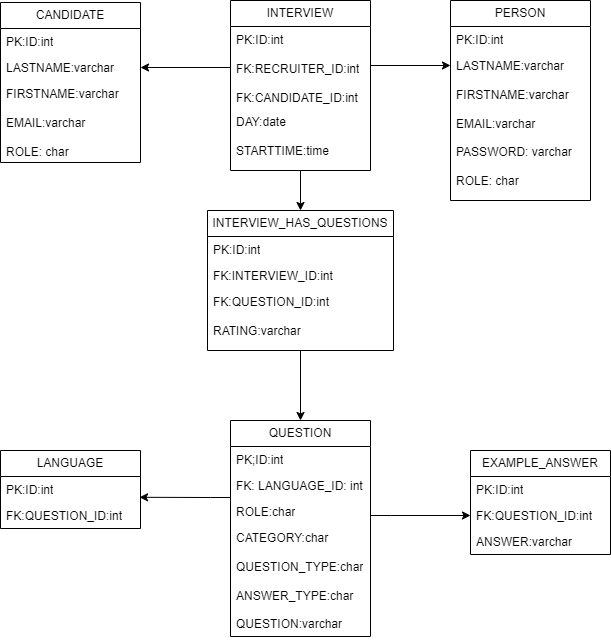

The diagram above was exported from draw.io. Its source (the exported page's mxGraphModel, read from the mxfile embedded in the PNG):
<mxGraphModel dx="2389" dy="854" grid="1" gridSize="10" guides="1" tooltips="1" connect="1" arrows="1" fold="1" page="1" pageScale="1" pageWidth="827" pageHeight="1169" math="0" shadow="0">
  <root>
    <mxCell id="0" />
    <mxCell id="1" parent="0" />
    <mxCell id="ttoPCvRHEmEtZfbaZg78-1" style="edgeStyle=orthogonalEdgeStyle;rounded=0;orthogonalLoop=1;jettySize=auto;html=1;entryX=0.5;entryY=0;entryDx=0;entryDy=0;" parent="1" source="ttoPCvRHEmEtZfbaZg78-2" target="ttoPCvRHEmEtZfbaZg78-10" edge="1">
      <mxGeometry relative="1" as="geometry" />
    </mxCell>
    <mxCell id="ttoPCvRHEmEtZfbaZg78-2" value="INTERVIEW" style="swimlane;fontStyle=0;childLayout=stackLayout;horizontal=1;startSize=26;fillColor=none;horizontalStack=0;resizeParent=1;resizeParentMax=0;resizeLast=0;collapsible=1;marginBottom=0;whiteSpace=wrap;html=1;" parent="1" vertex="1">
      <mxGeometry x="-480" y="170" width="140" height="170" as="geometry" />
    </mxCell>
    <mxCell id="ttoPCvRHEmEtZfbaZg78-3" value="PK:ID:int&lt;br&gt;&lt;br&gt;FK:RECRUITER_ID:int&lt;br&gt;&lt;br&gt;FK:CANDIDATE_ID:int" style="text;strokeColor=none;fillColor=none;align=left;verticalAlign=top;spacingLeft=4;spacingRight=4;overflow=hidden;rotatable=0;points=[[0,0.5],[1,0.5]];portConstraint=eastwest;whiteSpace=wrap;html=1;" parent="ttoPCvRHEmEtZfbaZg78-2" vertex="1">
      <mxGeometry y="26" width="140" height="82" as="geometry" />
    </mxCell>
    <mxCell id="ttoPCvRHEmEtZfbaZg78-4" value="DAY:date&lt;br&gt;&lt;br&gt;STARTTIME:time&lt;br&gt;&lt;br&gt;" style="text;strokeColor=none;fillColor=none;align=left;verticalAlign=top;spacingLeft=4;spacingRight=4;overflow=hidden;rotatable=0;points=[[0,0.5],[1,0.5]];portConstraint=eastwest;whiteSpace=wrap;html=1;" parent="ttoPCvRHEmEtZfbaZg78-2" vertex="1">
      <mxGeometry y="108" width="140" height="62" as="geometry" />
    </mxCell>
    <mxCell id="ttoPCvRHEmEtZfbaZg78-5" value="PERSON" style="swimlane;fontStyle=0;childLayout=stackLayout;horizontal=1;startSize=26;fillColor=none;horizontalStack=0;resizeParent=1;resizeParentMax=0;resizeLast=0;collapsible=1;marginBottom=0;whiteSpace=wrap;html=1;" parent="1" vertex="1">
      <mxGeometry x="-260" y="170" width="140" height="200" as="geometry" />
    </mxCell>
    <mxCell id="ttoPCvRHEmEtZfbaZg78-6" value="PK:ID:int" style="text;strokeColor=none;fillColor=none;align=left;verticalAlign=top;spacingLeft=4;spacingRight=4;overflow=hidden;rotatable=0;points=[[0,0.5],[1,0.5]];portConstraint=eastwest;whiteSpace=wrap;html=1;" parent="ttoPCvRHEmEtZfbaZg78-5" vertex="1">
      <mxGeometry y="26" width="140" height="26" as="geometry" />
    </mxCell>
    <mxCell id="ttoPCvRHEmEtZfbaZg78-7" value="LASTNAME:varchar&lt;br&gt;&lt;br&gt;FIRSTNAME:varchar&lt;br&gt;&lt;br&gt;EMAIL:varchar&lt;br&gt;&lt;br&gt;PASSWORD: varchar&lt;br&gt;&lt;br&gt;ROLE: char" style="text;strokeColor=none;fillColor=none;align=left;verticalAlign=top;spacingLeft=4;spacingRight=4;overflow=hidden;rotatable=0;points=[[0,0.5],[1,0.5]];portConstraint=eastwest;whiteSpace=wrap;html=1;" parent="ttoPCvRHEmEtZfbaZg78-5" vertex="1">
      <mxGeometry y="52" width="140" height="148" as="geometry" />
    </mxCell>
    <mxCell id="ttoPCvRHEmEtZfbaZg78-8" style="edgeStyle=orthogonalEdgeStyle;rounded=0;orthogonalLoop=1;jettySize=auto;html=1;exitX=1;exitY=0.5;exitDx=0;exitDy=0;entryX=0;entryY=0.5;entryDx=0;entryDy=0;" parent="1" edge="1">
      <mxGeometry relative="1" as="geometry">
        <mxPoint x="-340" y="235" as="sourcePoint" />
        <mxPoint x="-260" y="235" as="targetPoint" />
      </mxGeometry>
    </mxCell>
    <mxCell id="ttoPCvRHEmEtZfbaZg78-9" style="edgeStyle=orthogonalEdgeStyle;rounded=0;orthogonalLoop=1;jettySize=auto;html=1;entryX=0.5;entryY=0;entryDx=0;entryDy=0;" parent="1" source="ttoPCvRHEmEtZfbaZg78-10" target="ttoPCvRHEmEtZfbaZg78-15" edge="1">
      <mxGeometry relative="1" as="geometry" />
    </mxCell>
    <mxCell id="ttoPCvRHEmEtZfbaZg78-10" value="INTERVIEW_HAS_QUESTIONS" style="swimlane;fontStyle=0;childLayout=stackLayout;horizontal=1;startSize=26;fillColor=none;horizontalStack=0;resizeParent=1;resizeParentMax=0;resizeLast=0;collapsible=1;marginBottom=0;whiteSpace=wrap;html=1;" parent="1" vertex="1">
      <mxGeometry x="-503" y="380" width="186" height="140" as="geometry" />
    </mxCell>
    <mxCell id="ttoPCvRHEmEtZfbaZg78-11" value="PK:ID:int" style="text;strokeColor=none;fillColor=none;align=left;verticalAlign=top;spacingLeft=4;spacingRight=4;overflow=hidden;rotatable=0;points=[[0,0.5],[1,0.5]];portConstraint=eastwest;whiteSpace=wrap;html=1;" parent="ttoPCvRHEmEtZfbaZg78-10" vertex="1">
      <mxGeometry y="26" width="186" height="26" as="geometry" />
    </mxCell>
    <mxCell id="ttoPCvRHEmEtZfbaZg78-12" value="FK:INTERVIEW_ID:int" style="text;strokeColor=none;fillColor=none;align=left;verticalAlign=top;spacingLeft=4;spacingRight=4;overflow=hidden;rotatable=0;points=[[0,0.5],[1,0.5]];portConstraint=eastwest;whiteSpace=wrap;html=1;" parent="ttoPCvRHEmEtZfbaZg78-10" vertex="1">
      <mxGeometry y="52" width="186" height="26" as="geometry" />
    </mxCell>
    <mxCell id="ttoPCvRHEmEtZfbaZg78-13" value="FK:QUESTION_ID:int&lt;br&gt;&lt;br&gt;RATING:varchar" style="text;strokeColor=none;fillColor=none;align=left;verticalAlign=top;spacingLeft=4;spacingRight=4;overflow=hidden;rotatable=0;points=[[0,0.5],[1,0.5]];portConstraint=eastwest;whiteSpace=wrap;html=1;" parent="ttoPCvRHEmEtZfbaZg78-10" vertex="1">
      <mxGeometry y="78" width="186" height="62" as="geometry" />
    </mxCell>
    <mxCell id="ttoPCvRHEmEtZfbaZg78-14" style="edgeStyle=orthogonalEdgeStyle;rounded=0;orthogonalLoop=1;jettySize=auto;html=1;entryX=0;entryY=0.5;entryDx=0;entryDy=0;" parent="1" source="ttoPCvRHEmEtZfbaZg78-15" target="ttoPCvRHEmEtZfbaZg78-21" edge="1">
      <mxGeometry relative="1" as="geometry">
        <Array as="points">
          <mxPoint x="-320" y="685" />
          <mxPoint x="-320" y="685" />
        </Array>
      </mxGeometry>
    </mxCell>
    <mxCell id="ttoPCvRHEmEtZfbaZg78-15" value="QUESTION" style="swimlane;fontStyle=0;childLayout=stackLayout;horizontal=1;startSize=26;fillColor=none;horizontalStack=0;resizeParent=1;resizeParentMax=0;resizeLast=0;collapsible=1;marginBottom=0;whiteSpace=wrap;html=1;" parent="1" vertex="1">
      <mxGeometry x="-480" y="590" width="140" height="216" as="geometry" />
    </mxCell>
    <mxCell id="ttoPCvRHEmEtZfbaZg78-16" value="PK;ID:int" style="text;strokeColor=none;fillColor=none;align=left;verticalAlign=top;spacingLeft=4;spacingRight=4;overflow=hidden;rotatable=0;points=[[0,0.5],[1,0.5]];portConstraint=eastwest;whiteSpace=wrap;html=1;" parent="ttoPCvRHEmEtZfbaZg78-15" vertex="1">
      <mxGeometry y="26" width="140" height="26" as="geometry" />
    </mxCell>
    <mxCell id="P5EIKTahbJkv4xKmi_C2-5" value="FK: LANGUAGE_ID: int" style="text;strokeColor=none;fillColor=none;align=left;verticalAlign=top;spacingLeft=4;spacingRight=4;overflow=hidden;rotatable=0;points=[[0,0.5],[1,0.5]];portConstraint=eastwest;whiteSpace=wrap;html=1;" parent="ttoPCvRHEmEtZfbaZg78-15" vertex="1">
      <mxGeometry y="52" width="140" height="26" as="geometry" />
    </mxCell>
    <mxCell id="ttoPCvRHEmEtZfbaZg78-17" value="ROLE:char" style="text;strokeColor=none;fillColor=none;align=left;verticalAlign=top;spacingLeft=4;spacingRight=4;overflow=hidden;rotatable=0;points=[[0,0.5],[1,0.5]];portConstraint=eastwest;whiteSpace=wrap;html=1;" parent="ttoPCvRHEmEtZfbaZg78-15" vertex="1">
      <mxGeometry y="78" width="140" height="26" as="geometry" />
    </mxCell>
    <mxCell id="ttoPCvRHEmEtZfbaZg78-18" value="CATEGORY:char&lt;br&gt;&lt;br&gt;QUESTION_TYPE:char&lt;br&gt;&lt;br&gt;ANSWER_TYPE:char&lt;br&gt;&lt;br&gt;QUESTION:varchar" style="text;strokeColor=none;fillColor=none;align=left;verticalAlign=top;spacingLeft=4;spacingRight=4;overflow=hidden;rotatable=0;points=[[0,0.5],[1,0.5]];portConstraint=eastwest;whiteSpace=wrap;html=1;" parent="ttoPCvRHEmEtZfbaZg78-15" vertex="1">
      <mxGeometry y="104" width="140" height="112" as="geometry" />
    </mxCell>
    <mxCell id="ttoPCvRHEmEtZfbaZg78-19" value="EXAMPLE_ANSWER" style="swimlane;fontStyle=0;childLayout=stackLayout;horizontal=1;startSize=26;fillColor=none;horizontalStack=0;resizeParent=1;resizeParentMax=0;resizeLast=0;collapsible=1;marginBottom=0;whiteSpace=wrap;html=1;" parent="1" vertex="1">
      <mxGeometry x="-240" y="620" width="140" height="104" as="geometry" />
    </mxCell>
    <mxCell id="ttoPCvRHEmEtZfbaZg78-20" value="PK:ID:int" style="text;strokeColor=none;fillColor=none;align=left;verticalAlign=top;spacingLeft=4;spacingRight=4;overflow=hidden;rotatable=0;points=[[0,0.5],[1,0.5]];portConstraint=eastwest;whiteSpace=wrap;html=1;" parent="ttoPCvRHEmEtZfbaZg78-19" vertex="1">
      <mxGeometry y="26" width="140" height="26" as="geometry" />
    </mxCell>
    <mxCell id="ttoPCvRHEmEtZfbaZg78-21" value="FK:QUESTION_ID:int" style="text;strokeColor=none;fillColor=none;align=left;verticalAlign=top;spacingLeft=4;spacingRight=4;overflow=hidden;rotatable=0;points=[[0,0.5],[1,0.5]];portConstraint=eastwest;whiteSpace=wrap;html=1;" parent="ttoPCvRHEmEtZfbaZg78-19" vertex="1">
      <mxGeometry y="52" width="140" height="26" as="geometry" />
    </mxCell>
    <mxCell id="ttoPCvRHEmEtZfbaZg78-22" value="ANSWER:varchar" style="text;strokeColor=none;fillColor=none;align=left;verticalAlign=top;spacingLeft=4;spacingRight=4;overflow=hidden;rotatable=0;points=[[0,0.5],[1,0.5]];portConstraint=eastwest;whiteSpace=wrap;html=1;" parent="ttoPCvRHEmEtZfbaZg78-19" vertex="1">
      <mxGeometry y="78" width="140" height="26" as="geometry" />
    </mxCell>
    <mxCell id="ttoPCvRHEmEtZfbaZg78-23" value="CANDIDATE" style="swimlane;fontStyle=0;childLayout=stackLayout;horizontal=1;startSize=26;fillColor=none;horizontalStack=0;resizeParent=1;resizeParentMax=0;resizeLast=0;collapsible=1;marginBottom=0;whiteSpace=wrap;html=1;" parent="1" vertex="1">
      <mxGeometry x="-710" y="172" width="140" height="160" as="geometry" />
    </mxCell>
    <mxCell id="ttoPCvRHEmEtZfbaZg78-24" value="PK:ID:int" style="text;strokeColor=none;fillColor=none;align=left;verticalAlign=top;spacingLeft=4;spacingRight=4;overflow=hidden;rotatable=0;points=[[0,0.5],[1,0.5]];portConstraint=eastwest;whiteSpace=wrap;html=1;" parent="ttoPCvRHEmEtZfbaZg78-23" vertex="1">
      <mxGeometry y="26" width="140" height="26" as="geometry" />
    </mxCell>
    <mxCell id="ttoPCvRHEmEtZfbaZg78-25" value="LASTNAME:varchar" style="text;strokeColor=none;fillColor=none;align=left;verticalAlign=top;spacingLeft=4;spacingRight=4;overflow=hidden;rotatable=0;points=[[0,0.5],[1,0.5]];portConstraint=eastwest;whiteSpace=wrap;html=1;" parent="ttoPCvRHEmEtZfbaZg78-23" vertex="1">
      <mxGeometry y="52" width="140" height="26" as="geometry" />
    </mxCell>
    <mxCell id="ttoPCvRHEmEtZfbaZg78-26" value="FIRSTNAME:varchar&lt;br&gt;&lt;br&gt;EMAIL:varchar&lt;br&gt;&lt;br&gt;ROLE: char" style="text;strokeColor=none;fillColor=none;align=left;verticalAlign=top;spacingLeft=4;spacingRight=4;overflow=hidden;rotatable=0;points=[[0,0.5],[1,0.5]];portConstraint=eastwest;whiteSpace=wrap;html=1;" parent="ttoPCvRHEmEtZfbaZg78-23" vertex="1">
      <mxGeometry y="78" width="140" height="82" as="geometry" />
    </mxCell>
    <mxCell id="ttoPCvRHEmEtZfbaZg78-27" style="edgeStyle=orthogonalEdgeStyle;rounded=0;orthogonalLoop=1;jettySize=auto;html=1;entryX=1;entryY=0.5;entryDx=0;entryDy=0;" parent="1" source="ttoPCvRHEmEtZfbaZg78-3" target="ttoPCvRHEmEtZfbaZg78-25" edge="1">
      <mxGeometry relative="1" as="geometry" />
    </mxCell>
    <mxCell id="P5EIKTahbJkv4xKmi_C2-2" value="LANGUAGE" style="swimlane;fontStyle=0;childLayout=stackLayout;horizontal=1;startSize=26;fillColor=none;horizontalStack=0;resizeParent=1;resizeParentMax=0;resizeLast=0;collapsible=1;marginBottom=0;whiteSpace=wrap;html=1;" parent="1" vertex="1">
      <mxGeometry x="-710" y="620" width="140" height="78" as="geometry" />
    </mxCell>
    <mxCell id="P5EIKTahbJkv4xKmi_C2-3" value="PK:ID:int" style="text;strokeColor=none;fillColor=none;align=left;verticalAlign=top;spacingLeft=4;spacingRight=4;overflow=hidden;rotatable=0;points=[[0,0.5],[1,0.5]];portConstraint=eastwest;whiteSpace=wrap;html=1;" parent="P5EIKTahbJkv4xKmi_C2-2" vertex="1">
      <mxGeometry y="26" width="140" height="26" as="geometry" />
    </mxCell>
    <mxCell id="P5EIKTahbJkv4xKmi_C2-4" value="FK:QUESTION_ID:int" style="text;strokeColor=none;fillColor=none;align=left;verticalAlign=top;spacingLeft=4;spacingRight=4;overflow=hidden;rotatable=0;points=[[0,0.5],[1,0.5]];portConstraint=eastwest;whiteSpace=wrap;html=1;" parent="P5EIKTahbJkv4xKmi_C2-2" vertex="1">
      <mxGeometry y="52" width="140" height="26" as="geometry" />
    </mxCell>
    <mxCell id="P5EIKTahbJkv4xKmi_C2-7" style="edgeStyle=orthogonalEdgeStyle;rounded=0;orthogonalLoop=1;jettySize=auto;html=1;entryX=0.993;entryY=0.8;entryDx=0;entryDy=0;entryPerimeter=0;" parent="1" source="P5EIKTahbJkv4xKmi_C2-5" target="P5EIKTahbJkv4xKmi_C2-3" edge="1">
      <mxGeometry relative="1" as="geometry">
        <Array as="points">
          <mxPoint x="-500" y="667" />
          <mxPoint x="-500" y="667" />
        </Array>
      </mxGeometry>
    </mxCell>
  </root>
</mxGraphModel>